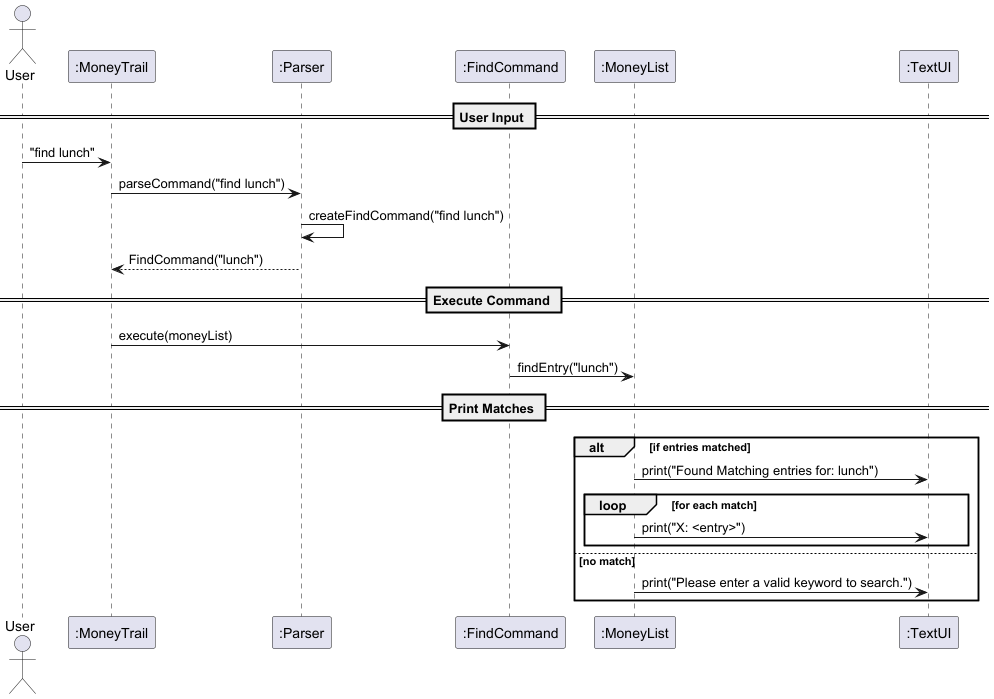

The diagram above was rendered by PlantUML. Its source (embedded in the PNG):
@startuml
actor User
participant MoneyTrail as ":MoneyTrail"
participant Parser as ":Parser"
participant FindCommand as ":FindCommand"
participant MoneyList as ":MoneyList"
participant TextUI as ":TextUI"

== User Input ==
User -> MoneyTrail : "find lunch"
MoneyTrail -> Parser : parseCommand("find lunch")
Parser -> Parser : createFindCommand("find lunch")
Parser --> MoneyTrail : FindCommand("lunch")

== Execute Command ==
MoneyTrail -> FindCommand : execute(moneyList)
FindCommand -> MoneyList : findEntry("lunch")

== Print Matches ==
alt if entries matched
    MoneyList -> TextUI : print("Found Matching entries for: lunch")
    loop for each match
        MoneyList -> TextUI : print("X: <entry>")
    end
else no match
    MoneyList -> TextUI : print("Please enter a valid keyword to search.")
end

@enduml